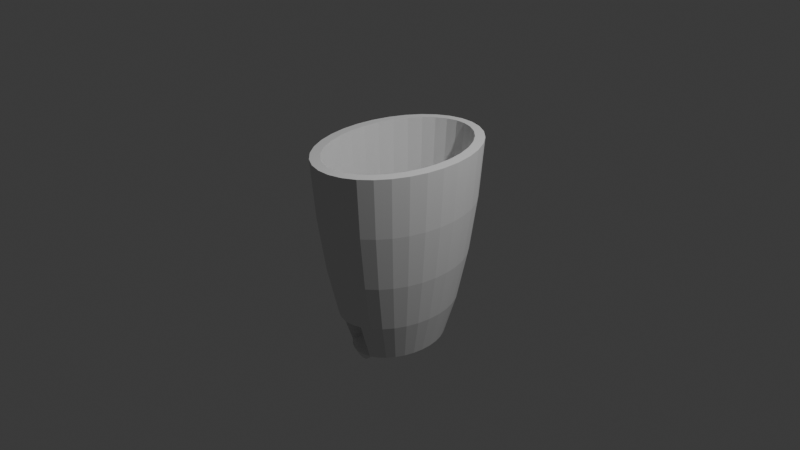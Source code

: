 # Source: vasa.blend  (saved by Blender 4.1.24; exported with 4.5.12 LTS)
import bpy
from mathutils import Matrix  # noqa: F401  (used for matrix-valued properties, if any)

bpy.ops.wm.read_factory_settings(use_empty=True)
scene = bpy.context.scene
scene.name = 'Scene'

# ---- collections
col_collection = bpy.data.collections.new('Collection'); scene.collection.children.link(col_collection)

# ---- world
world_world = bpy.data.worlds.new('World'); scene.world = world_world
world_world.use_nodes = True; world_world.node_tree.nodes.clear()
_N = world_world.node_tree.nodes; _L = world_world.node_tree.links
n0 = _N.new('ShaderNodeOutputWorld'); n0.name = 'World Output'; n0.location = (300, 300)
n1 = _N.new('ShaderNodeBackground'); n1.name = 'Background'; n1.location = (10, 300)
n1.inputs[0].default_value = (0.05088, 0.05088, 0.05088, 1.0)
_L.new(n1.outputs[0], n0.inputs[0])
n0.is_active_output = True
world_world.color = (0.05088, 0.05088, 0.05088)
world_world.use_sun_shadow = False
world_world.sun_shadow_jitter_overblur = 0.0

# ---- cameras
cam_camera = bpy.data.cameras.new('Camera')
cam_camera.clip_end = 100.0
cam_camera.ortho_scale = 7.314

# ---- lights
light_light = bpy.data.lights.new('Light', 'POINT')
light_light.transmission_factor = 0.0
light_light.energy = 1000.0
light_light.shadow_soft_size = 0.1
light_light.shadow_maximum_resolution = 0.006
light_light.use_absolute_resolution = True

# ---- meshes
me_sphere_002 = bpy.data.meshes.new('Sphere.002')
me_sphere_002.from_pydata([(-0.0763, 0.9751, 0.8425), (-0.06505, 0.8267, -0.4401), (0.0537, 0.9776, 0.8425), (0.05044, 0.9209, 0.175), (0.04516, 0.8289, -0.4401), (0.03805, 0.7049, -0.9793), (0.02938, 0.554, -1.422), (-0.0008589, -0.08488, -1.165), (0.001086, -0.07491, -1.142), (0.1815, 0.9427, 0.8425), (0.1709, 0.888, 0.175), (0.1535, 0.7992, -0.4401), (0.1302, 0.6797, -0.9793), (0.1018, 0.5342, -1.422), (0.003717, -0.08196, -1.165), (0.00431, -0.07163, -1.142), (0.3023, 0.8715, 0.8425), (0.2846, 0.821, 0.175), (0.2559, 0.7389, -0.4401), (0.2173, 0.6284, -0.9793), (0.1702, 0.4938, -1.422), (0.007822, -0.07779, -1.165), (0.00704, -0.06748, -1.142), (0.4114, 0.7669, 0.8425), (0.3874, 0.7224, 0.175), (0.3484, 0.6502, -0.4401), (0.2959, 0.553, -0.9793), (0.232, 0.4346, -1.422), (0.0113, -0.07251, -1.165), (0.009171, -0.06263, -1.142), (0.5045, 0.6328, 0.8425), (0.4751, 0.5961, 0.175), (0.4274, 0.5365, -0.4401), (0.3631, 0.4563, -0.9793), (0.2848, 0.3586, -1.422), (0.01401, -0.06633, -1.165), (0.01062, -0.05725, -1.142), (0.5782, 0.4744, 0.8425), (0.5445, 0.4469, 0.175), (0.4898, 0.4022, -0.4401), (0.4162, 0.3421, -0.9793), (0.3265, 0.2689, -1.422), (0.01585, -0.05949, -1.165), (0.01133, -0.05156, -1.142), (0.6296, 0.2977, 0.8425), (0.5929, 0.2805, 0.175), (0.5334, 0.2525, -0.4401), (0.4533, 0.2148, -0.9793), (0.3556, 0.1688, -1.422), (0.01676, -0.05224, -1.165), (0.01128, -0.04577, -1.142), (0.6567, 0.1097, 0.8425), (0.6184, 0.1033, 0.175), (0.5564, 0.09305, -0.4401), (0.4728, 0.07919, -0.9793), (0.371, 0.0623, -1.422), (0.01669, -0.04487, -1.165), (0.01046, -0.04011, -1.142), (0.6584, -0.08256, 0.8425), (0.6201, -0.07775, 0.175), (0.5578, -0.06993, -0.4401), (0.474, -0.05942, -0.9793), (0.3719, -0.0466, -1.422), (0.01565, -0.03767, -1.165), (0.008916, -0.03479, -1.142), (0.6348, -0.2716, 0.8425), (0.5978, -0.2558, 0.175), (0.5378, -0.2302, -0.4401), (0.457, -0.1957, -0.9793), (0.3586, -0.1537, -1.422), (0.01368, -0.0309, -1.165), (0.006698, -0.03002, -1.142), (0.5867, -0.4502, 0.8425), (0.5525, -0.4241, 0.175), (0.497, -0.3816, -0.4401), (0.4223, -0.3245, -0.9793), (0.3313, -0.2549, -1.422), (0.01086, -0.02483, -1.165), (0.003893, -0.02599, -1.142), (0.5159, -0.6115, 0.8425), (0.4858, -0.576, 0.175), (0.437, -0.5184, -0.4401), (0.3713, -0.4408, -0.9793), (0.2912, -0.3462, -1.422), (0.007291, -0.01969, -1.165), (0.0006096, -0.02284, -1.142), (0.4252, -0.7493, 0.8425), (0.4004, -0.7058, 0.175), (0.3601, -0.6352, -0.4401), (0.3059, -0.5401, -0.9793), (0.2398, -0.4243, -1.422), (0.003112, -0.01568, -1.165), (0.005165, -0.009811, -1.194), (0.3181, -0.8583, 0.8425), (0.2995, -0.8085, 0.175), (0.2693, -0.7276, -0.4401), (0.2287, -0.6187, -0.9793), (0.1792, -0.486, -1.422), (-0.003026, -0.02069, -1.142), (-0.001516, -0.01295, -1.165), (0.1987, -0.9342, 0.8425), (0.187, -0.88, 0.175), (0.1681, -0.792, -0.4401), (0.1426, -0.6734, -0.9793), (0.1115, -0.529, -1.422), (-0.0002766, -0.006604, -1.194), (-0.006875, -0.01964, -1.142), (0.07154, -0.9743, 0.8425), (0.06725, -0.9177, 0.175), (0.06028, -0.8259, -0.4401), (0.05091, -0.7023, -0.9793), (0.03949, -0.5517, -1.422), (-0.006415, -0.01162, -1.165), (-0.006037, -0.005029, -1.194), (-0.05846, -0.9769, 0.8425), (-0.05521, -0.9202, 0.175), (-0.04993, -0.8281, -0.4401), (-0.04281, -0.7042, -0.9793), (-0.03415, -0.5532, -1.422), (-0.01079, -0.01972, -1.142), (-0.0114, -0.01171, -1.165), (-0.1863, -0.9419, 0.8425), (-0.1756, -0.8873, 0.175), (-0.1583, -0.7985, -0.4401), (-0.135, -0.679, -0.9793), (-0.1066, -0.5334, -1.422), (-0.01189, -0.005146, -1.194), (-0.01462, -0.02092, -1.142), (-0.3071, -0.8708, 0.8425), (-0.2894, -0.8202, 0.175), (-0.2607, -0.7381, -0.4401), (-0.2221, -0.6277, -0.9793), (-0.175, -0.4931, -1.422), (-0.01627, -0.01325, -1.165), (-0.01821, -0.02321, -1.142), (-0.4161, -0.7661, 0.8425), (-0.3921, -0.7216, 0.175), (-0.3532, -0.6494, -0.4401), (-0.3007, -0.5522, -0.9793), (-0.2368, -0.4338, -1.422), (-0.02085, -0.01616, -1.165), (-0.02144, -0.02649, -1.142), (-0.02495, -0.02034, -1.165), (-0.5093, -0.632, 0.8425), (-0.4799, -0.5953, 0.175), (-0.4321, -0.5357, -0.4401), (-0.3679, -0.4556, -0.9793), (-0.2895, -0.3578, -1.422), (-0.02417, -0.03064, -1.142), (-0.02842, -0.02562, -1.165), (-0.583, -0.4736, 0.8425), (-0.5493, -0.4461, 0.175), (-0.4946, -0.4014, -0.4401), (-0.421, -0.3413, -0.9793), (-0.3313, -0.2681, -1.422), (-0.0263, -0.0355, -1.142), (-0.03114, -0.0318, -1.165), (-0.6344, -0.297, 0.8425), (-0.5977, -0.2797, 0.175), (-0.5382, -0.2517, -0.4401), (-0.458, -0.214, -0.9793), (-0.3604, -0.1681, -1.422), (-0.02775, -0.04087, -1.142), (-0.03298, -0.03864, -1.165), (-0.6615, -0.1089, 0.8425), (-0.6232, -0.1026, 0.175), (-0.5611, -0.0923, -0.4401), (-0.4775, -0.07844, -0.9793), (-0.3757, -0.06155, -1.422), (-0.02846, -0.04657, -1.142), (-0.03389, -0.04588, -1.165), (-0.6632, 0.08331, 0.8425), (-0.6249, 0.0785, 0.175), (-0.5626, 0.07069, -0.4401), (-0.4788, 0.06017, -0.9793), (-0.3767, 0.04736, -1.422), (-0.02841, -0.05235, -1.142), (-0.03382, -0.05325, -1.165), (-0.6396, 0.2724, 0.8425), (-0.6026, 0.2566, 0.175), (-0.5426, 0.231, -0.4401), (-0.4618, 0.1965, -0.9793), (-0.3633, 0.1545, -1.422), (-0.02759, -0.05802, -1.142), (-0.03278, -0.06046, -1.165), (-0.5914, 0.451, 0.8425), (-0.5573, 0.4248, 0.175), (-0.5018, 0.3824, -0.4401), (-0.4271, 0.3252, -0.9793), (-0.3361, 0.2556, -1.422), (-0.02604, -0.06333, -1.142), (-0.03081, -0.06722, -1.165), (-0.5207, 0.6123, 0.8425), (-0.4906, 0.5768, 0.175), (-0.4418, 0.5191, -0.4401), (-0.3761, 0.4415, -0.9793), (-0.296, 0.347, -1.422), (-0.02383, -0.0681, -1.142), (-0.02799, -0.07329, -1.165), (-0.43, 0.7501, 0.8425), (-0.4052, 0.7066, 0.175), (-0.3649, 0.6359, -0.4401), (-0.3107, 0.5409, -0.9793), (-0.2446, 0.425, -1.422), (-0.02102, -0.07214, -1.142), (-0.02442, -0.07843, -1.165), (-0.3229, 0.859, 0.8425), (-0.3043, 0.8092, 0.175), (-0.2741, 0.7283, -0.4401), (-0.2335, 0.6194, -0.9793), (-0.1839, 0.4868, -1.422), (-0.01774, -0.07529, -1.142), (-0.02024, -0.08244, -1.165), (-0.2035, 0.935, 0.8425), (-0.1918, 0.8808, 0.175), (-0.1728, 0.7927, -0.4401), (-0.1474, 0.6742, -0.9793), (-0.1163, 0.5298, -1.422), (-0.0141, -0.07743, -1.142), (-0.01561, -0.08517, -1.165), (-0.006338, -0.07841, -1.142), (-0.005731, -0.08641, -1.165), (-0.00251, -0.0772, -1.142), (-0.07201, 0.9185, 0.175), (-0.05567, 0.7031, -0.9793), (-0.04425, 0.5525, -1.422), (-0.01025, -0.07848, -1.142), (-0.01071, -0.08651, -1.165)], [], [(223, 0, 2, 3), (1, 223, 3, 4), (224, 1, 4, 5), (225, 224, 5, 6), (3, 2, 9, 10), (4, 3, 10, 11), (5, 4, 11, 12), (6, 5, 12, 13), (13, 12, 19, 20), (10, 9, 16, 17), (11, 10, 17, 18), (12, 11, 18, 19), (17, 16, 23, 24), (18, 17, 24, 25), (19, 18, 25, 26), (20, 19, 26, 27), (27, 26, 33, 34), (24, 23, 30, 31), (25, 24, 31, 32), (26, 25, 32, 33), (31, 30, 37, 38), (32, 31, 38, 39), (33, 32, 39, 40), (34, 33, 40, 41), (38, 37, 44, 45), (39, 38, 45, 46), (40, 39, 46, 47), (41, 40, 47, 48), (45, 44, 51, 52), (46, 45, 52, 53), (47, 46, 53, 54), (48, 47, 54, 55), (52, 51, 58, 59), (53, 52, 59, 60), (54, 53, 60, 61), (55, 54, 61, 62), (60, 59, 66, 67), (61, 60, 67, 68), (62, 61, 68, 69), (62, 69, 162, 169), (5, 6, 226, 227), (26, 27, 204, 205), (59, 58, 65, 66), (153, 154, 64, 70), (89, 90, 141, 142), (66, 65, 72, 73), (67, 66, 73, 74), (68, 67, 74, 75), (69, 68, 75, 76), (175, 182, 36, 43), (75, 74, 81, 82), (76, 75, 82, 83), (124, 131, 91, 99), (216, 217, 222, 7), (217, 225, 220, 222), (73, 72, 79, 80), (74, 73, 80, 81), (139, 132, 85, 78), (80, 79, 86, 87), (81, 80, 87, 88), (82, 81, 88, 89), (83, 82, 89, 90), (118, 111, 119, 106), (19, 20, 211, 212), (89, 88, 95, 96), (90, 89, 96, 97), (146, 147, 71, 77), (82, 83, 148, 149), (48, 55, 176, 183), (87, 86, 93, 94), (88, 87, 94, 95), (196, 203, 15, 22), (94, 93, 100, 101), (95, 94, 101, 102), (96, 95, 102, 103), (97, 96, 103, 104), (209, 210, 8, 14), (110, 117, 112, 120), (96, 97, 134, 140), (161, 168, 50, 57), (182, 189, 29, 36), (225, 6, 226, 220), (101, 100, 107, 108), (102, 101, 108, 109), (103, 102, 109, 110), (108, 107, 114, 115), (109, 108, 115, 116), (110, 109, 116, 117), (33, 34, 197, 198), (12, 13, 218, 219), (75, 76, 155, 156), (138, 139, 78, 84), (160, 161, 57, 63), (97, 104, 127, 134), (202, 203, 15, 21), (55, 62, 169, 176), (115, 114, 121, 122), (116, 115, 122, 123), (117, 116, 123, 124), (122, 121, 128, 129), (123, 122, 129, 130), (124, 123, 130, 131), (13, 20, 211, 218), (34, 41, 190, 197), (117, 124, 99, 112), (225, 224, 221, 220), (68, 69, 162, 163), (147, 154, 64, 71), (125, 118, 106, 98), (129, 128, 135, 136), (130, 129, 136, 137), (131, 130, 137, 138), (132, 125, 98, 85), (137, 136, 144, 145), (138, 137, 145, 146), (139, 138, 146, 147), (195, 196, 22, 28), (168, 175, 43, 50), (130, 131, 91, 92), (136, 135, 143, 144), (41, 48, 183, 190), (83, 90, 141, 148), (144, 143, 150, 151), (145, 144, 151, 152), (146, 145, 152, 153), (147, 146, 153, 154), (61, 62, 169, 170), (152, 151, 158, 159), (153, 152, 159, 160), (154, 153, 160, 161), (103, 110, 120, 133), (188, 189, 29, 35), (111, 104, 127, 119), (151, 150, 157, 158), (20, 27, 204, 211), (123, 124, 99, 105), (158, 157, 164, 165), (159, 158, 165, 166), (160, 159, 166, 167), (161, 160, 167, 168), (54, 55, 176, 177), (167, 166, 173, 174), (168, 167, 174, 175), (154, 161, 57, 64), (181, 182, 36, 42), (131, 138, 84, 91), (165, 164, 171, 172), (166, 165, 172, 173), (69, 76, 155, 162), (172, 171, 178, 179), (173, 172, 179, 180), (174, 173, 180, 181), (175, 174, 181, 182), (116, 117, 112, 113), (90, 97, 134, 141), (181, 180, 187, 188), (182, 181, 188, 189), (47, 48, 183, 184), (6, 13, 218, 226), (174, 175, 43, 49), (179, 178, 185, 186), (180, 179, 186, 187), (203, 210, 8, 15), (186, 185, 192, 193), (187, 186, 193, 194), (188, 187, 194, 195), (189, 188, 195, 196), (109, 110, 120, 126), (139, 147, 71, 78), (196, 195, 202, 203), (40, 41, 190, 191), (27, 34, 197, 204), (104, 103, 133, 127), (193, 192, 199, 200), (194, 193, 200, 201), (195, 194, 201, 202), (200, 199, 206, 207), (201, 200, 207, 208), (202, 201, 208, 209), (203, 202, 209, 210), (167, 168, 50, 56), (76, 83, 148, 155), (210, 217, 222, 8), (189, 196, 22, 29), (85, 91, 84, 78), (98, 99, 91, 85), (207, 206, 213, 214), (208, 207, 214, 215), (209, 208, 215, 216), (210, 209, 216, 217), (214, 213, 0, 223), (215, 214, 223, 1), (216, 215, 1, 224), (217, 216, 224, 225), (106, 112, 99, 98), (119, 120, 112, 106), (127, 133, 120, 119)])
_uv = me_sphere_002.uv_layers.new(name='UVMap')
_uv.uv.foreach_set('vector', [0.75, 0.375, 0.75, 0.4375, 0.7188, 0.4375, 0.7188, 0.375, 0.75, 0.3125, 0.75, 0.375, 0.7188, 0.375, 0.7188, 0.3125, 0.75, 0.25, 0.75, 0.3125, 0.7188, 0.3125, 0.7188, 0.25, 0.75, 0.1875, 0.75, 0.25, 0.7188, 0.25, 0.7188, 0.1875, 0.7188, 0.375, 0.7188, 0.4375, 0.6875, 0.4375, 0.6875, 0.375, 0.7188, 0.3125, 0.7188, 0.375, 0.6875, 0.375, 0.6875, 0.3125, 0.7188, 0.25, 0.7188, 0.3125, 0.6875, 0.3125, 0.6875, 0.25, 0.7188, 0.1875, 0.7188, 0.25, 0.6875, 0.25, 0.6875, 0.1875, 0.6875, 0.1875, 0.6875, 0.25, 0.6562, 0.25, 0.6562, 0.1875, 0.6875, 0.375, 0.6875, 0.4375, 0.6562, 0.4375, 0.6562, 0.375, 0.6875, 0.3125, 0.6875, 0.375, 0.6562, 0.375, 0.6562, 0.3125, 0.6875, 0.25, 0.6875, 0.3125, 0.6562, 0.3125, 0.6562, 0.25, 0.6562, 0.375, 0.6562, 0.4375, 0.625, 0.4375, 0.625, 0.375, 0.6562, 0.3125, 0.6562, 0.375, 0.625, 0.375, 0.625, 0.3125, 0.6562, 0.25, 0.6562, 0.3125, 0.625, 0.3125, 0.625, 0.25, 0.6562, 0.1875, 0.6562, 0.25, 0.625, 0.25, 0.625, 0.1875, 0.625, 0.1875, 0.625, 0.25, 0.5938, 0.25, 0.5938, 0.1875, 0.625, 0.375, 0.625, 0.4375, 0.5938, 0.4375, 0.5938, 0.375, 0.625, 0.3125, 0.625, 0.375, 0.5938, 0.375, 0.5938, 0.3125, 0.625, 0.25, 0.625, 0.3125, 0.5938, 0.3125, 0.5938, 0.25, 0.5938, 0.375, 0.5938, 0.4375, 0.5625, 0.4375, 0.5625, 0.375, 0.5938, 0.3125, 0.5938, 0.375, 0.5625, 0.375, 0.5625, 0.3125, 0.5938, 0.25, 0.5938, 0.3125, 0.5625, 0.3125, 0.5625, 0.25, 0.5938, 0.1875, 0.5938, 0.25, 0.5625, 0.25, 0.5625, 0.1875, 0.5625, 0.375, 0.5625, 0.4375, 0.5312, 0.4375, 0.5312, 0.375, 0.5625, 0.3125, 0.5625, 0.375, 0.5312, 0.375, 0.5312, 0.3125, 0.5625, 0.25, 0.5625, 0.3125, 0.5312, 0.3125, 0.5312, 0.25, 0.5625, 0.1875, 0.5625, 0.25, 0.5312, 0.25, 0.5312, 0.1875, 0.5312, 0.375, 0.5312, 0.4375, 0.5, 0.4375, 0.5, 0.375, 0.5312, 0.3125, 0.5312, 0.375, 0.5, 0.375, 0.5, 0.3125, 0.5312, 0.25, 0.5312, 0.3125, 0.5, 0.3125, 0.5, 0.25, 0.5312, 0.1875, 0.5312, 0.25, 0.5, 0.25, 0.5, 0.1875, 0.5, 0.375, 0.5, 0.4375, 0.4688, 0.4375, 0.4688, 0.375, 0.5, 0.3125, 0.5, 0.375, 0.4688, 0.375, 0.4687, 0.3125, 0.5, 0.25, 0.5, 0.3125, 0.4687, 0.3125, 0.4688, 0.25, 0.5, 0.1875, 0.5, 0.25, 0.4688, 0.25, 0.4688, 0.1875, 0.4687, 0.3125, 0.4688, 0.375, 0.4375, 0.375, 0.4375, 0.3125, 0.4688, 0.25, 0.4687, 0.3125, 0.4375, 0.3125, 0.4375, 0.25, 0.4688, 0.1875, 0.4688, 0.25, 0.4375, 0.25, 0.4375, 0.1875, 0.4688, 0.1875, 0.4375, 0.1875, 0.4375, 0.1875, 0.4688, 0.1875, 0.7188, 0.25, 0.7188, 0.1875, 0.7188, 0.1875, 0.7188, 0.25, 0.625, 0.25, 0.625, 0.1875, 0.625, 0.1875, 0.625, 0.25, 0.4688, 0.375, 0.4688, 0.4375, 0.4375, 0.4375, 0.4375, 0.375, 0.0625, 0.25, 0.0625, 0.1875, 0.0625, 0.1875, 0.0625, 0.25, 0.3438, 0.25, 0.3438, 0.1875, 0.3438, 0.1875, 0.3438, 0.25, 0.4375, 0.375, 0.4375, 0.4375, 0.4062, 0.4375, 0.4062, 0.375, 0.4375, 0.3125, 0.4375, 0.375, 0.4062, 0.375, 0.4062, 0.3125, 0.4375, 0.25, 0.4375, 0.3125, 0.4062, 0.3125, 0.4062, 0.25, 0.4375, 0.1875, 0.4375, 0.25, 0.4062, 0.25, 0.4062, 0.1875, 0.9687, 0.1875, 0.9375, 0.1875, 0.9375, 0.1875, 0.9687, 0.1875, 0.4062, 0.25, 0.4062, 0.3125, 0.375, 0.3125, 0.375, 0.25, 0.4062, 0.1875, 0.4062, 0.25, 0.375, 0.25, 0.375, 0.1875, 0.1875, 0.25, 0.1562, 0.25, 0.1562, 0.25, 0.1875, 0.25, 0.7812, 0.25, 0.7812, 0.1875, 0.7812, 0.1875, 0.7812, 0.25, 0.7812, 0.1875, 0.75, 0.1875, 0.75, 0.1875, 0.7812, 0.1875, 0.4062, 0.375, 0.4062, 0.4375, 0.375, 0.4375, 0.375, 0.375, 0.4062, 0.3125, 0.4062, 0.375, 0.375, 0.375, 0.375, 0.3125, 0.0, 0.0, 0.0, 0.0, 0.0, 0.0, 0.0, 0.0, 0.375, 0.375, 0.375, 0.4375, 0.3438, 0.4375, 0.3438, 0.375, 0.375, 0.3125, 0.375, 0.375, 0.3438, 0.375, 0.3438, 0.3125, 0.375, 0.25, 0.375, 0.3125, 0.3438, 0.3125, 0.3438, 0.25, 0.375, 0.1875, 0.375, 0.25, 0.3438, 0.25, 0.3438, 0.1875, 0.0, 0.0, 0.0, 0.0, 0.0, 0.0, 0.0, 0.0, 0.6562, 0.25, 0.6562, 0.1875, 0.6562, 0.1875, 0.6562, 0.25, 0.3438, 0.25, 0.3438, 0.3125, 0.3125, 0.3125, 0.3125, 0.25, 0.3438, 0.1875, 0.3438, 0.25, 0.3125, 0.25, 0.3125, 0.1875, 0.09375, 0.25, 0.09375, 0.1875, 0.09375, 0.1875, 0.09375, 0.25, 0.375, 0.25, 0.375, 0.1875, 0.375, 0.1875, 0.375, 0.25, 0.5312, 0.1875, 0.5, 0.1875, 0.5, 0.1875, 0.5312, 0.1875, 0.3438, 0.375, 0.3438, 0.4375, 0.3125, 0.4375, 0.3125, 0.375, 0.3438, 0.3125, 0.3438, 0.375, 0.3125, 0.375, 0.3125, 0.3125, 0.875, 0.1875, 0.8437, 0.1875, 0.8437, 0.1875, 0.875, 0.1875, 0.3125, 0.375, 0.3125, 0.4375, 0.2812, 0.4375, 0.2812, 0.375, 0.3125, 0.3125, 0.3125, 0.375, 0.2812, 0.375, 0.2812, 0.3125, 0.3125, 0.25, 0.3125, 0.3125, 0.2812, 0.3125, 0.2812, 0.25, 0.3125, 0.1875, 0.3125, 0.25, 0.2812, 0.25, 0.2812, 0.1875, 0.8125, 0.25, 0.8125, 0.1875, 0.8125, 0.1875, 0.8125, 0.25, 0.25, 0.25, 0.2188, 0.25, 0.2188, 0.25, 0.25, 0.25, 0.3125, 0.25, 0.3125, 0.1875, 0.3125, 0.1875, 0.3125, 0.25, 0.03125, 0.1875, 0.0, 0.1875, 0.0, 0.1875, 0.03125, 0.1875, 0.9375, 0.1875, 0.9062, 0.1875, 0.9062, 0.1875, 0.9375, 0.1875, 0.75, 0.1875, 0.7188, 0.1875, 0.7188, 0.1875, 0.75, 0.1875, 0.2812, 0.375, 0.2812, 0.4375, 0.25, 0.4375, 0.25, 0.375, 0.2812, 0.3125, 0.2812, 0.375, 0.25, 0.375, 0.25, 0.3125, 0.2812, 0.25, 0.2812, 0.3125, 0.25, 0.3125, 0.25, 0.25, 0.25, 0.375, 0.25, 0.4375, 0.2188, 0.4375, 0.2188, 0.375, 0.25, 0.3125, 0.25, 0.375, 0.2188, 0.375, 0.2188, 0.3125, 0.25, 0.25, 0.25, 0.3125, 0.2188, 0.3125, 0.2188, 0.25, 0.5938, 0.25, 0.5938, 0.1875, 0.5938, 0.1875, 0.5938, 0.25, 0.6875, 0.25, 0.6875, 0.1875, 0.6875, 0.1875, 0.6875, 0.25, 0.4062, 0.25, 0.4062, 0.1875, 0.4062, 0.1875, 0.4062, 0.25, 0.125, 0.25, 0.125, 0.1875, 0.125, 0.1875, 0.125, 0.25, 0.03125, 0.25, 0.03125, 0.1875, 0.03125, 0.1875, 0.03125, 0.25, 0.3125, 0.1875, 0.2812, 0.1875, 0.2812, 0.1875, 0.3125, 0.1875, 0.8438, 0.25, 0.8437, 0.1875, 0.8437, 0.1875, 0.8438, 0.25, 0.5, 0.1875, 0.4688, 0.1875, 0.4688, 0.1875, 0.5, 0.1875, 0.2188, 0.375, 0.2188, 0.4375, 0.1875, 0.4375, 0.1875, 0.375, 0.2188, 0.3125, 0.2188, 0.375, 0.1875, 0.375, 0.1875, 0.3125, 0.2188, 0.25, 0.2188, 0.3125, 0.1875, 0.3125, 0.1875, 0.25, 0.1875, 0.375, 0.1875, 0.4375, 0.1562, 0.4375, 0.1563, 0.375, 0.1875, 0.3125, 0.1875, 0.375, 0.1563, 0.375, 0.1562, 0.3125, 0.1875, 0.25, 0.1875, 0.3125, 0.1562, 0.3125, 0.1562, 0.25, 0.6875, 0.1875, 0.6562, 0.1875, 0.6562, 0.1875, 0.6875, 0.1875, 0.5938, 0.1875, 0.5625, 0.1875, 0.5625, 0.1875, 0.5938, 0.1875, 0.2188, 0.25, 0.1875, 0.25, 0.1875, 0.25, 0.2188, 0.25, 0.75, 0.1875, 0.75, 0.25, 0.75, 0.25, 0.75, 0.1875, 0.4375, 0.25, 0.4375, 0.1875, 0.4375, 0.1875, 0.4375, 0.25, 0.09375, 0.1875, 0.0625, 0.1875, 0.0625, 0.1875, 0.09375, 0.1875, 0.0, 0.0, 0.0, 0.0, 0.0, 0.0, 0.0, 0.0, 0.1563, 0.375, 0.1562, 0.4375, 0.125, 0.4375, 0.125, 0.375, 0.1562, 0.3125, 0.1563, 0.375, 0.125, 0.375, 0.125, 0.3125, 0.1562, 0.25, 0.1562, 0.3125, 0.125, 0.3125, 0.125, 0.25, 0.0, 0.0, 0.0, 0.0, 0.0, 0.0, 0.0, 0.0, 0.125, 0.3125, 0.125, 0.375, 0.09375, 0.375, 0.09375, 0.3125, 0.125, 0.25, 0.125, 0.3125, 0.09375, 0.3125, 0.09375, 0.25, 0.125, 0.1875, 0.125, 0.25, 0.09375, 0.25, 0.09375, 0.1875, 0.875, 0.25, 0.875, 0.1875, 0.875, 0.1875, 0.875, 0.25, 1.0, 0.1875, 0.9687, 0.1875, 0.9687, 0.1875, 1.0, 0.1875, 0.1562, 0.3125, 0.1562, 0.25, 0.1562, 0.25, 0.1562, 0.3125, 0.125, 0.375, 0.125, 0.4375, 0.09375, 0.4375, 0.09375, 0.375, 0.5625, 0.1875, 0.5312, 0.1875, 0.5312, 0.1875, 0.5625, 0.1875, 0.375, 0.1875, 0.3438, 0.1875, 0.3438, 0.1875, 0.375, 0.1875, 0.09375, 0.375, 0.09375, 0.4375, 0.0625, 0.4375, 0.0625, 0.375, 0.09375, 0.3125, 0.09375, 0.375, 0.0625, 0.375, 0.0625, 0.3125, 0.09375, 0.25, 0.09375, 0.3125, 0.0625, 0.3125, 0.0625, 0.25, 0.09375, 0.1875, 0.09375, 0.25, 0.0625, 0.25, 0.0625, 0.1875, 0.4688, 0.25, 0.4688, 0.1875, 0.4688, 0.1875, 0.4688, 0.25, 0.0625, 0.3125, 0.0625, 0.375, 0.03125, 0.375, 0.03125, 0.3125, 0.0625, 0.25, 0.0625, 0.3125, 0.03125, 0.3125, 0.03125, 0.25, 0.0625, 0.1875, 0.0625, 0.25, 0.03125, 0.25, 0.03125, 0.1875, 0.2812, 0.25, 0.25, 0.25, 0.25, 0.25, 0.2812, 0.25, 0.9062, 0.25, 0.9062, 0.1875, 0.9062, 0.1875, 0.9062, 0.25, 0.0, 0.0, 0.0, 0.0, 0.0, 0.0, 0.0, 0.0, 0.0625, 0.375, 0.0625, 0.4375, 0.03125, 0.4375, 0.03125, 0.375, 0.6562, 0.1875, 0.625, 0.1875, 0.625, 0.1875, 0.6562, 0.1875, 0.1875, 0.3125, 0.1875, 0.25, 0.1875, 0.25, 0.1875, 0.3125, 0.03125, 0.375, 0.03125, 0.4375, 0.0, 0.4375, 0.0, 0.375, 0.03125, 0.3125, 0.03125, 0.375, 0.0, 0.375, 0.0, 0.3125, 0.03125, 0.25, 0.03125, 0.3125, 0.0, 0.3125, 0.0, 0.25, 0.03125, 0.1875, 0.03125, 0.25, 0.0, 0.25, 0.0, 0.1875, 0.5, 0.25, 0.5, 0.1875, 0.5, 0.1875, 0.5, 0.25, 1.0, 0.25, 1.0, 0.3125, 0.9687, 0.3125, 0.9688, 0.25, 1.0, 0.1875, 1.0, 0.25, 0.9688, 0.25, 0.9687, 0.1875, 0.0625, 0.1875, 0.03125, 0.1875, 0.03125, 0.1875, 0.0625, 0.1875, 0.9375, 0.25, 0.9375, 0.1875, 0.9375, 0.1875, 0.9375, 0.25, 0.1562, 0.25, 0.125, 0.25, 0.125, 0.25, 0.1562, 0.25, 1.0, 0.375, 1.0, 0.4375, 0.9687, 0.4375, 0.9688, 0.375, 1.0, 0.3125, 1.0, 0.375, 0.9688, 0.375, 0.9687, 0.3125, 0.4375, 0.1875, 0.4062, 0.1875, 0.4062, 0.1875, 0.4375, 0.1875, 0.9688, 0.375, 0.9687, 0.4375, 0.9375, 0.4375, 0.9375, 0.375, 0.9687, 0.3125, 0.9688, 0.375, 0.9375, 0.375, 0.9375, 0.3125, 0.9688, 0.25, 0.9687, 0.3125, 0.9375, 0.3125, 0.9375, 0.25, 0.9687, 0.1875, 0.9688, 0.25, 0.9375, 0.25, 0.9375, 0.1875, 0.2188, 0.3125, 0.2188, 0.25, 0.2188, 0.25, 0.2188, 0.3125, 0.3438, 0.1875, 0.3125, 0.1875, 0.3125, 0.1875, 0.3438, 0.1875, 0.9375, 0.25, 0.9375, 0.3125, 0.9062, 0.3125, 0.9062, 0.25, 0.9375, 0.1875, 0.9375, 0.25, 0.9062, 0.25, 0.9062, 0.1875, 0.5312, 0.25, 0.5312, 0.1875, 0.5312, 0.1875, 0.5312, 0.25, 0.7188, 0.1875, 0.6875, 0.1875, 0.6875, 0.1875, 0.7188, 0.1875, 0.9688, 0.25, 0.9687, 0.1875, 0.9687, 0.1875, 0.9688, 0.25, 0.9375, 0.375, 0.9375, 0.4375, 0.9062, 0.4375, 0.9062, 0.375, 0.9375, 0.3125, 0.9375, 0.375, 0.9062, 0.375, 0.9062, 0.3125, 0.8437, 0.1875, 0.8125, 0.1875, 0.8125, 0.1875, 0.8437, 0.1875, 0.9062, 0.375, 0.9062, 0.4375, 0.875, 0.4375, 0.875, 0.375, 0.9062, 0.3125, 0.9062, 0.375, 0.875, 0.375, 0.875, 0.3125, 0.9062, 0.25, 0.9062, 0.3125, 0.875, 0.3125, 0.875, 0.25, 0.9062, 0.1875, 0.9062, 0.25, 0.875, 0.25, 0.875, 0.1875, 0.25, 0.3125, 0.25, 0.25, 0.25, 0.25, 0.25, 0.3125, 0.125, 0.1875, 0.09375, 0.1875, 0.09375, 0.1875, 0.125, 0.1875, 0.875, 0.1875, 0.875, 0.25, 0.8438, 0.25, 0.8437, 0.1875, 0.5625, 0.25, 0.5625, 0.1875, 0.5625, 0.1875, 0.5625, 0.25, 0.625, 0.1875, 0.5938, 0.1875, 0.5938, 0.1875, 0.625, 0.1875, 0.2812, 0.1875, 0.2812, 0.25, 0.2812, 0.25, 0.2812, 0.1875, 0.875, 0.375, 0.875, 0.4375, 0.8437, 0.4375, 0.8438, 0.375, 0.875, 0.3125, 0.875, 0.375, 0.8438, 0.375, 0.8437, 0.3125, 0.875, 0.25, 0.875, 0.3125, 0.8437, 0.3125, 0.8438, 0.25, 0.8438, 0.375, 0.8437, 0.4375, 0.8125, 0.4375, 0.8125, 0.375, 0.8437, 0.3125, 0.8438, 0.375, 0.8125, 0.375, 0.8125, 0.3125, 0.8438, 0.25, 0.8437, 0.3125, 0.8125, 0.3125, 0.8125, 0.25, 0.8437, 0.1875, 0.8438, 0.25, 0.8125, 0.25, 0.8125, 0.1875, 0.0, 0.25, 0.0, 0.1875, 0.0, 0.1875, 0.0, 0.25, 0.4062, 0.1875, 0.375, 0.1875, 0.375, 0.1875, 0.4062, 0.1875, 0.8125, 0.1875, 0.7812, 0.1875, 0.7812, 0.1875, 0.8125, 0.1875, 0.9062, 0.1875, 0.875, 0.1875, 0.875, 0.1875, 0.9062, 0.1875, 0.1562, 0.1875, 0.1562, 0.25, 0.125, 0.25, 0.125, 0.1875, 0.1875, 0.1875, 0.1875, 0.25, 0.1562, 0.25, 0.1562, 0.1875, 0.8125, 0.375, 0.8125, 0.4375, 0.7812, 0.4375, 0.7812, 0.375, 0.8125, 0.3125, 0.8125, 0.375, 0.7812, 0.375, 0.7812, 0.3125, 0.8125, 0.25, 0.8125, 0.3125, 0.7812, 0.3125, 0.7812, 0.25, 0.8125, 0.1875, 0.8125, 0.25, 0.7812, 0.25, 0.7812, 0.1875, 0.7812, 0.375, 0.7812, 0.4375, 0.75, 0.4375, 0.75, 0.375, 0.7812, 0.3125, 0.7812, 0.375, 0.75, 0.375, 0.75, 0.3125, 0.7812, 0.25, 0.7812, 0.3125, 0.75, 0.3125, 0.75, 0.25, 0.7812, 0.1875, 0.7812, 0.25, 0.75, 0.25, 0.75, 0.1875, 0.2188, 0.1875, 0.2188, 0.25, 0.1875, 0.25, 0.1875, 0.1875, 0.25, 0.1875, 0.25, 0.25, 0.2188, 0.25, 0.2188, 0.1875, 0.2812, 0.1875, 0.2812, 0.25, 0.25, 0.25, 0.25, 0.1875])
me_sphere_002.update()

# ---- objects
ob_light = bpy.data.objects.new('Light', light_light)
ob_camera = bpy.data.objects.new('Camera', cam_camera)
ob_sphere = bpy.data.objects.new('Sphere', me_sphere_002)

# ---- transforms, parenting, visibility, modifiers, constraints
ob_light.location = (4.076, 1.005, 5.904)
ob_light.rotation_euler = (0.6503, 0.05522, 1.866)
ob_light.lock_rotations_4d = False
ob_light.empty_display_type = 'ARROWS'
ob_light.color = (0.0, 0.0, 0.0, 0.0)
ob_light.lineart.crease_threshold = 0.0
ob_camera.location = (7.359, -6.926, 4.958)
ob_camera.rotation_euler = (1.109, 0.0, 0.8149)
ob_camera.lock_rotations_4d = False
ob_camera.empty_display_type = 'ARROWS'
ob_camera.color = (0.0, 0.0, 0.0, 0.0)
ob_camera.display_type = 'WIRE'
ob_camera.lineart.crease_threshold = 0.0
ob_sphere.location = (0.0, 0.0, 0.0)
ob_sphere.scale = (1.07, 1.0, 0.9566)
_m = ob_sphere.modifiers.new('Solidify', 'SOLIDIFY')
_m.thickness = 0.1

# ---- collection membership
col_collection.objects.link(ob_light)
col_collection.objects.link(ob_camera)
col_collection.objects.link(ob_sphere)

# ---- scene / render settings (as saved in the file)
scene.camera = ob_camera
scene.frame_start = 1; scene.frame_end = 250; scene.frame_set(1)
scene.render.engine = 'BLENDER_EEVEE_NEXT'
scene.cycles.sampling_pattern = 'TABULATED_SOBOL'
scene.eevee.ray_tracing_options.trace_max_roughness = 0.0
bpy.context.view_layer.update()
